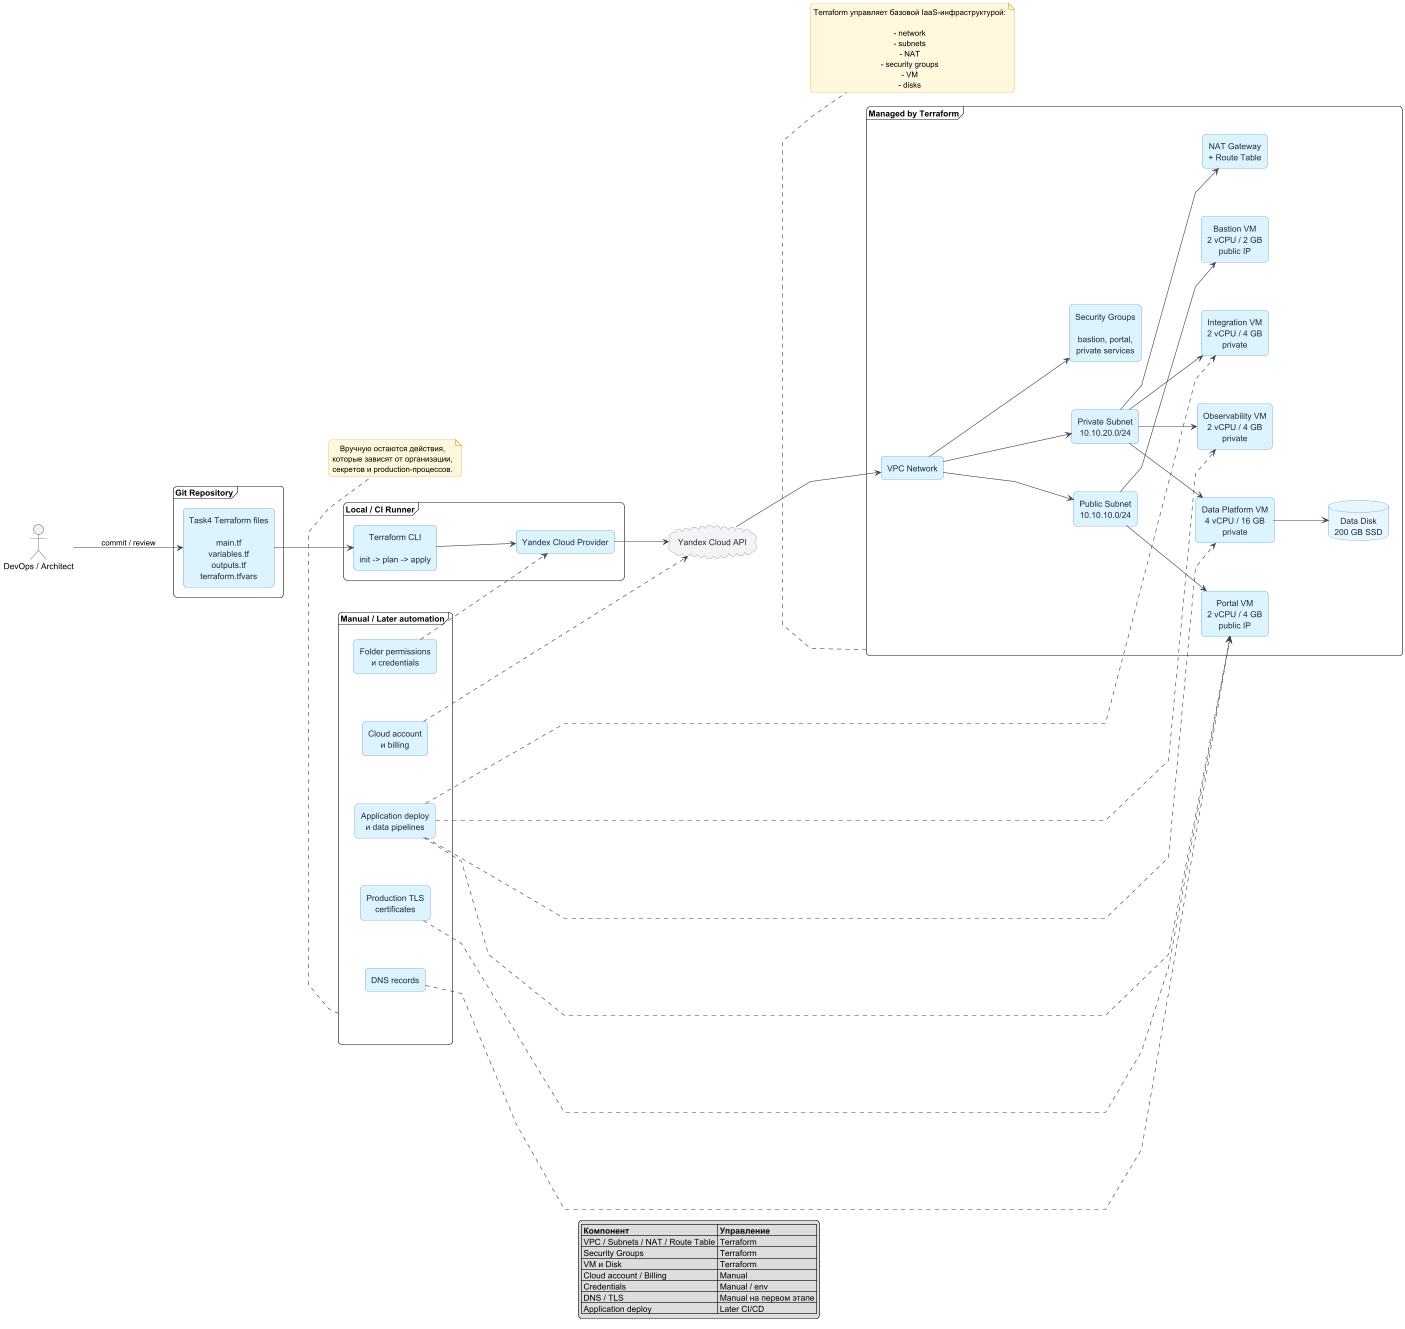

The diagram above was rendered by PlantUML. Its source (embedded in the PNG):
@startuml
left to right direction

skinparam shadowing false
skinparam roundcorner 12
skinparam linetype polyline
skinparam defaultTextAlignment center
skinparam packageStyle rectangle
skinparam nodesep 80
skinparam ranksep 90
skinparam ArrowColor #374151
skinparam ArrowThickness 1

skinparam rectangle {
  BackgroundColor #DDF4FF
  BorderColor #2B7BBB
  FontColor #1F2937
}

skinparam database {
  BackgroundColor #E8F7FF
  BorderColor #2780E3
  FontColor #1F2937
}

skinparam cloud {
  BackgroundColor #F3F4F6
  BorderColor #6B7280
  FontColor #1F2937
}

skinparam note {
  BackgroundColor #FFF8DC
  BorderColor #C9A227
}

actor "DevOps / Architect" as devops

frame "Git Repository" as repo {
  rectangle "Task4 Terraform files\n\nmain.tf\nvariables.tf\noutputs.tf\nterraform.tfvars" as tfFiles
}

frame "Local / CI Runner" as runner {
  rectangle "Terraform CLI\n\ninit -> plan -> apply" as terraform
  rectangle "Yandex Cloud Provider" as provider
}

cloud "Yandex Cloud API" as cloudApi

frame "Managed by Terraform" as managed {
  rectangle "VPC Network" as vpc
  rectangle "Public Subnet\n10.10.10.0/24" as publicSubnet
  rectangle "Private Subnet\n10.10.20.0/24" as privateSubnet
  rectangle "NAT Gateway\n+ Route Table" as nat
  rectangle "Security Groups\n\nbastion, portal,\nprivate services" as sg

  rectangle "Bastion VM\n2 vCPU / 2 GB\npublic IP" as bastion
  rectangle "Portal VM\n2 vCPU / 4 GB\npublic IP" as portal
  rectangle "Integration VM\n2 vCPU / 4 GB\nprivate" as integration
  rectangle "Data Platform VM\n4 vCPU / 16 GB\nprivate" as dataPlatform
  rectangle "Observability VM\n2 vCPU / 4 GB\nprivate" as observability
  database "Data Disk\n200 GB SSD" as dataDisk
}

frame "Manual / Later automation" as manual {
  rectangle "Cloud account\nи billing" as billing
  rectangle "Folder permissions\nи credentials" as permissions
  rectangle "DNS records" as dns
  rectangle "Production TLS\ncertificates" as tls
  rectangle "Application deploy\nи data pipelines" as appDeploy
}

devops --> tfFiles : commit / review
tfFiles --> terraform
terraform --> provider
provider --> cloudApi

cloudApi --> vpc
vpc --> publicSubnet
vpc --> privateSubnet
privateSubnet --> nat
vpc --> sg

publicSubnet --> bastion
publicSubnet --> portal
privateSubnet --> integration
privateSubnet --> dataPlatform
privateSubnet --> observability
dataPlatform --> dataDisk

billing ..> cloudApi
permissions ..> provider
dns ..> portal
tls ..> portal
appDeploy ..> portal
appDeploy ..> integration
appDeploy ..> dataPlatform
appDeploy ..> observability

note bottom of managed
Terraform управляет базовой IaaS-инфраструктурой:

- network
- subnets
- NAT
- security groups
- VM
- disks
end note

note bottom of manual
Вручную остаются действия,
которые зависят от организации,
секретов и production-процессов.
end note

legend bottom
|= Компонент |= Управление |
| VPC / Subnets / NAT / Route Table | Terraform |
| Security Groups | Terraform |
| VM и Disk | Terraform |
| Cloud account / Billing | Manual |
| Credentials | Manual / env |
| DNS / TLS | Manual на первом этапе |
| Application deploy | Later CI/CD |
endlegend

@enduml